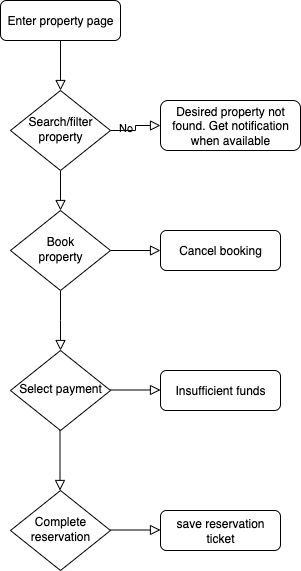

The diagram above was exported from draw.io. Its source (the exported page's mxGraphModel, read from the mxfile embedded in the PNG):
<mxGraphModel dx="1298" dy="864" grid="1" gridSize="10" guides="1" tooltips="1" connect="1" arrows="1" fold="1" page="1" pageScale="1" pageWidth="827" pageHeight="1169" math="0" shadow="0">
  <root>
    <mxCell id="WIyWlLk6GJQsqaUBKTNV-0" />
    <mxCell id="WIyWlLk6GJQsqaUBKTNV-1" parent="WIyWlLk6GJQsqaUBKTNV-0" />
    <mxCell id="WIyWlLk6GJQsqaUBKTNV-2" value="" style="rounded=0;html=1;jettySize=auto;orthogonalLoop=1;fontSize=11;endArrow=block;endFill=0;endSize=8;strokeWidth=1;shadow=0;labelBackgroundColor=none;edgeStyle=orthogonalEdgeStyle;" parent="WIyWlLk6GJQsqaUBKTNV-1" source="WIyWlLk6GJQsqaUBKTNV-3" target="WIyWlLk6GJQsqaUBKTNV-6" edge="1">
      <mxGeometry relative="1" as="geometry" />
    </mxCell>
    <mxCell id="WIyWlLk6GJQsqaUBKTNV-3" value="Enter property page" style="rounded=1;whiteSpace=wrap;html=1;fontSize=12;glass=0;strokeWidth=1;shadow=0;" parent="WIyWlLk6GJQsqaUBKTNV-1" vertex="1">
      <mxGeometry x="160" y="80" width="120" height="40" as="geometry" />
    </mxCell>
    <mxCell id="WIyWlLk6GJQsqaUBKTNV-4" value="" style="rounded=0;html=1;jettySize=auto;orthogonalLoop=1;fontSize=11;endArrow=block;endFill=0;endSize=8;strokeWidth=1;shadow=0;labelBackgroundColor=none;edgeStyle=orthogonalEdgeStyle;" parent="WIyWlLk6GJQsqaUBKTNV-1" source="WIyWlLk6GJQsqaUBKTNV-6" target="WIyWlLk6GJQsqaUBKTNV-10" edge="1">
      <mxGeometry y="20" relative="1" as="geometry">
        <mxPoint as="offset" />
      </mxGeometry>
    </mxCell>
    <mxCell id="WIyWlLk6GJQsqaUBKTNV-5" value="No" style="edgeStyle=orthogonalEdgeStyle;rounded=0;html=1;jettySize=auto;orthogonalLoop=1;fontSize=11;endArrow=block;endFill=0;endSize=8;strokeWidth=1;shadow=0;labelBackgroundColor=none;" parent="WIyWlLk6GJQsqaUBKTNV-1" source="WIyWlLk6GJQsqaUBKTNV-6" target="WIyWlLk6GJQsqaUBKTNV-7" edge="1">
      <mxGeometry y="10" relative="1" as="geometry">
        <mxPoint as="offset" />
      </mxGeometry>
    </mxCell>
    <mxCell id="WIyWlLk6GJQsqaUBKTNV-6" value="Search/filter&lt;div&gt;property&lt;/div&gt;" style="rhombus;whiteSpace=wrap;html=1;shadow=0;fontFamily=Helvetica;fontSize=12;align=center;strokeWidth=1;spacing=6;spacingTop=-4;" parent="WIyWlLk6GJQsqaUBKTNV-1" vertex="1">
      <mxGeometry x="170" y="170" width="100" height="80" as="geometry" />
    </mxCell>
    <mxCell id="WIyWlLk6GJQsqaUBKTNV-7" value="Desired property not found. Get notification when available" style="rounded=1;whiteSpace=wrap;html=1;fontSize=12;glass=0;strokeWidth=1;shadow=0;" parent="WIyWlLk6GJQsqaUBKTNV-1" vertex="1">
      <mxGeometry x="320" y="180" width="140" height="50" as="geometry" />
    </mxCell>
    <mxCell id="WIyWlLk6GJQsqaUBKTNV-8" value="" style="rounded=0;html=1;jettySize=auto;orthogonalLoop=1;fontSize=11;endArrow=block;endFill=0;endSize=8;strokeWidth=1;shadow=0;labelBackgroundColor=none;edgeStyle=orthogonalEdgeStyle;" parent="WIyWlLk6GJQsqaUBKTNV-1" source="WIyWlLk6GJQsqaUBKTNV-10" edge="1">
      <mxGeometry x="0.3333" y="20" relative="1" as="geometry">
        <mxPoint as="offset" />
        <mxPoint x="220" y="430" as="targetPoint" />
      </mxGeometry>
    </mxCell>
    <mxCell id="WIyWlLk6GJQsqaUBKTNV-9" value="" style="edgeStyle=orthogonalEdgeStyle;rounded=0;html=1;jettySize=auto;orthogonalLoop=1;fontSize=11;endArrow=block;endFill=0;endSize=8;strokeWidth=1;shadow=0;labelBackgroundColor=none;" parent="WIyWlLk6GJQsqaUBKTNV-1" source="WIyWlLk6GJQsqaUBKTNV-10" target="WIyWlLk6GJQsqaUBKTNV-12" edge="1">
      <mxGeometry y="10" relative="1" as="geometry">
        <mxPoint as="offset" />
      </mxGeometry>
    </mxCell>
    <mxCell id="WIyWlLk6GJQsqaUBKTNV-10" value="Book&lt;br&gt;&lt;div&gt;property&lt;/div&gt;" style="rhombus;whiteSpace=wrap;html=1;shadow=0;fontFamily=Helvetica;fontSize=12;align=center;strokeWidth=1;spacing=6;spacingTop=-4;" parent="WIyWlLk6GJQsqaUBKTNV-1" vertex="1">
      <mxGeometry x="170" y="290" width="100" height="80" as="geometry" />
    </mxCell>
    <mxCell id="WIyWlLk6GJQsqaUBKTNV-12" value="Cancel booking" style="rounded=1;whiteSpace=wrap;html=1;fontSize=12;glass=0;strokeWidth=1;shadow=0;" parent="WIyWlLk6GJQsqaUBKTNV-1" vertex="1">
      <mxGeometry x="320" y="310" width="120" height="40" as="geometry" />
    </mxCell>
    <mxCell id="7Z_MmGIMqvOifGUsJRj5-0" value="" style="edgeStyle=orthogonalEdgeStyle;rounded=0;html=1;jettySize=auto;orthogonalLoop=1;fontSize=11;endArrow=block;endFill=0;endSize=8;strokeWidth=1;shadow=0;labelBackgroundColor=none;" edge="1" parent="WIyWlLk6GJQsqaUBKTNV-1">
      <mxGeometry x="0.2" y="20" relative="1" as="geometry">
        <mxPoint y="1" as="offset" />
        <mxPoint x="270" y="469.5" as="sourcePoint" />
        <mxPoint x="320" y="469.5" as="targetPoint" />
      </mxGeometry>
    </mxCell>
    <mxCell id="7Z_MmGIMqvOifGUsJRj5-1" value="save reservation ticket" style="rounded=1;whiteSpace=wrap;html=1;fontSize=12;glass=0;strokeWidth=1;shadow=0;" vertex="1" parent="WIyWlLk6GJQsqaUBKTNV-1">
      <mxGeometry x="320" y="590" width="120" height="40" as="geometry" />
    </mxCell>
    <mxCell id="7Z_MmGIMqvOifGUsJRj5-2" value="Select payment" style="rhombus;whiteSpace=wrap;html=1;shadow=0;fontFamily=Helvetica;fontSize=12;align=center;strokeWidth=1;spacing=6;spacingTop=-4;" vertex="1" parent="WIyWlLk6GJQsqaUBKTNV-1">
      <mxGeometry x="170" y="430" width="100" height="80" as="geometry" />
    </mxCell>
    <mxCell id="7Z_MmGIMqvOifGUsJRj5-3" value="Complete reservation" style="rhombus;whiteSpace=wrap;html=1;shadow=0;fontFamily=Helvetica;fontSize=12;align=center;strokeWidth=1;spacing=6;spacingTop=-4;" vertex="1" parent="WIyWlLk6GJQsqaUBKTNV-1">
      <mxGeometry x="170" y="570" width="100" height="80" as="geometry" />
    </mxCell>
    <mxCell id="7Z_MmGIMqvOifGUsJRj5-5" value="" style="rounded=0;html=1;jettySize=auto;orthogonalLoop=1;fontSize=11;endArrow=block;endFill=0;endSize=8;strokeWidth=1;shadow=0;labelBackgroundColor=none;edgeStyle=orthogonalEdgeStyle;" edge="1" parent="WIyWlLk6GJQsqaUBKTNV-1">
      <mxGeometry x="0.3333" y="20" relative="1" as="geometry">
        <mxPoint as="offset" />
        <mxPoint x="219.5" y="510" as="sourcePoint" />
        <mxPoint x="219.5" y="570" as="targetPoint" />
      </mxGeometry>
    </mxCell>
    <mxCell id="7Z_MmGIMqvOifGUsJRj5-6" value="Insufficient funds" style="rounded=1;whiteSpace=wrap;html=1;fontSize=12;glass=0;strokeWidth=1;shadow=0;" vertex="1" parent="WIyWlLk6GJQsqaUBKTNV-1">
      <mxGeometry x="320" y="450" width="120" height="40" as="geometry" />
    </mxCell>
    <mxCell id="7Z_MmGIMqvOifGUsJRj5-8" value="" style="edgeStyle=orthogonalEdgeStyle;rounded=0;html=1;jettySize=auto;orthogonalLoop=1;fontSize=11;endArrow=block;endFill=0;endSize=8;strokeWidth=1;shadow=0;labelBackgroundColor=none;" edge="1" parent="WIyWlLk6GJQsqaUBKTNV-1">
      <mxGeometry y="10" relative="1" as="geometry">
        <mxPoint as="offset" />
        <mxPoint x="270" y="609.5" as="sourcePoint" />
        <mxPoint x="320" y="609.5" as="targetPoint" />
      </mxGeometry>
    </mxCell>
  </root>
</mxGraphModel>